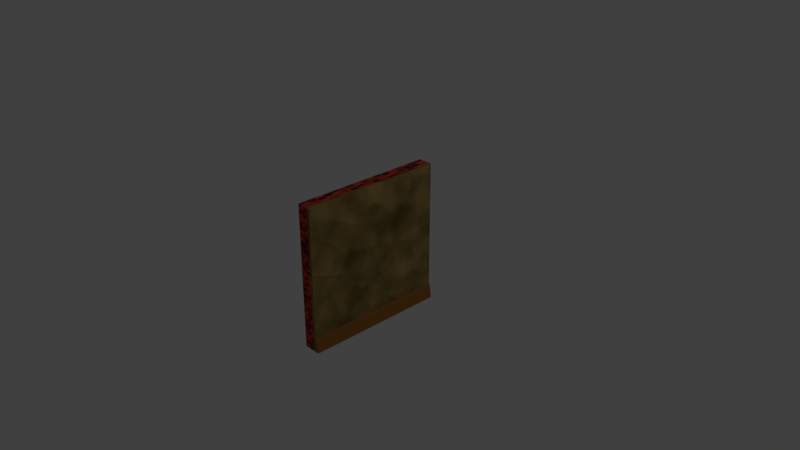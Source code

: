 # Source: WallSection.blend  (saved by Blender 2.79.0; exported with 4.5.12 LTS)
import bpy
from mathutils import Matrix  # noqa: F401  (used for matrix-valued properties, if any)

bpy.ops.wm.read_factory_settings(use_empty=True)
scene = bpy.context.scene
scene.name = 'Scene'

# ---- collections
col_collection_1 = bpy.data.collections.new('Collection 1'); scene.collection.children.link(col_collection_1)

# ---- images (referenced by path relative to the original .blend; pixels are not part of the script)
import os
ASSET_DIR = os.environ.get("B2B_ASSET_DIR", "")  # directory of the original .blend (textures are referenced by path, not embedded)
HERE = os.path.dirname(os.path.abspath(__file__))  # packed textures are extracted next to this script under _unpacked/

def load_image(name, relpath, width, height, colorspace="sRGB"):
    """Load a texture the original file referenced (path relative to the .blend, or extracted next to this script)."""
    p = next((c for c in (os.path.join(HERE, relpath), os.path.join(ASSET_DIR, relpath)) if relpath and os.path.exists(c)), "")
    if p:
        img = bpy.data.images.load(p, check_existing=True)
        img.name = name
    else:  # same state as the original file: an image datablock whose file is absent (Cycles renders it pink)
        img = bpy.data.images.new(name, width, height)
        img.source = "FILE"
        img.filepath = "//" + (relpath or name)
    img.colorspace_settings.name = colorspace
    return img
img_untitled = load_image('Untitled', 'WallTex.png', 1024, 1024, 'sRGB')

# ---- materials (node trees are filled in below, after node groups)
mat_material = bpy.data.materials.new('Material')
mat_material.alpha_threshold = 0.0
mat_material.roughness = 0.5
mat_material.line_color = (0.0, 0.0, 0.0, 1.0)
mat_material_001 = bpy.data.materials.new('Material.001')
mat_material_001.alpha_threshold = 0.0
mat_material_001.roughness = 0.5
mat_material_002 = bpy.data.materials.new('Material.002')
mat_material_002.alpha_threshold = 0.0
mat_material_002.roughness = 0.5

# ---- material node trees
mat_material.use_nodes = True; mat_material.node_tree.nodes.clear()
_N = mat_material.node_tree.nodes; _L = mat_material.node_tree.links
n0 = _N.new('ShaderNodeTexNoise'); n0.name = 'Noise Texture.001'; n0.location = (-543, 329)
n1 = _N.new('ShaderNodeValToRGB'); n1.name = 'ColorRamp.001'; n1.location = (-358, 381)
while len(n1.color_ramp.elements) > 1: n1.color_ramp.elements.remove(n1.color_ramp.elements[-1])
n1.color_ramp.elements[0].position = 0.0; n1.color_ramp.elements[0].color = (0.0, 0.0, 0.0, 1.0)
_e = n1.color_ramp.elements.new(1.0); _e.color = (0.8049, 0.5495, 0.2258, 1.0)
n2 = _N.new('ShaderNodeTexVoronoi'); n2.name = 'Voronoi Texture'; n2.location = (-544, 137)
n3 = _N.new('ShaderNodeTexNoise'); n3.name = 'Noise Texture'; n3.location = (-543, 499)
n4 = _N.new('ShaderNodeOutputMaterial'); n4.name = 'Material Output'; n4.location = (591, 301)
n5 = _N.new('ShaderNodeValToRGB'); n5.name = 'ColorRamp.002'; n5.location = (-360, 160)
while len(n5.color_ramp.elements) > 1: n5.color_ramp.elements.remove(n5.color_ramp.elements[-1])
n5.color_ramp.elements[0].position = 0.0; n5.color_ramp.elements[0].color = (0.0, 0.0, 0.0, 1.0)
_e = n5.color_ramp.elements.new(1.0); _e.color = (1.0, 1.0, 1.0, 1.0)
n6 = _N.new('ShaderNodeBump'); n6.name = 'Bump'; n6.location = (-5, 240)
n6.inputs[1].default_value = 0.1
n6.inputs[2].default_value = 1.0
n7 = _N.new('ShaderNodeMix'); n7.name = 'Mix'; n7.location = (-9, 530)
n7.width = 134
n7.data_type = 'RGBA'
n8 = _N.new('ShaderNodeValToRGB'); n8.name = 'ColorRamp'; n8.location = (-360, 600)
while len(n8.color_ramp.elements) > 1: n8.color_ramp.elements.remove(n8.color_ramp.elements[-1])
n8.color_ramp.elements[0].position = 0.0; n8.color_ramp.elements[0].color = (0.0, 0.0, 0.0, 1.0)
_e = n8.color_ramp.elements.new(1.0); _e.color = (0.3277, 0.2138, 0.02598, 1.0)
n9 = _N.new('ShaderNodeBsdfDiffuse'); n9.name = 'Diffuse BSDF'; n9.location = (301, 301)
n10 = _N.new('ShaderNodeTexImage'); n10.name = 'Image Texture'; n10.location = (422, 239)
n10.width = 140
n10.image = img_untitled
n11 = _N.new('ShaderNodeMath'); n11.name = 'Math'; n11.location = (0, 0)
n11.operation = 'MULTIPLY'
_L.new(n9.outputs[0], n4.inputs[0])
_L.new(n0.outputs[0], n1.inputs[0])
_L.new(n3.outputs[0], n8.inputs[0])
_L.new(n8.outputs[0], n7.inputs[6])
_L.new(n1.outputs[0], n7.inputs[7])
_L.new(n6.outputs[0], n9.inputs[2])
_L.new(n7.outputs[2], n9.inputs[0])
_L.new(n5.outputs[0], n6.inputs[3])
_L.new(n11.outputs[0], n5.inputs[0])
_L.new(n2.outputs[0], n11.inputs[0])
_L.new(n2.outputs[0], n11.inputs[1])
n4.is_active_output = True
mat_material_001.use_nodes = True; mat_material_001.node_tree.nodes.clear()
_N = mat_material_001.node_tree.nodes; _L = mat_material_001.node_tree.links
n0 = _N.new('ShaderNodeTexNoise'); n0.name = 'Noise Texture'; n0.location = (-186, 354)
n0.inputs[2].default_value = 100.0
n1 = _N.new('ShaderNodeOutputMaterial'); n1.name = 'Material Output'; n1.location = (508, 370)
n2 = _N.new('ShaderNodeValToRGB'); n2.name = 'ColorRamp'; n2.location = (3, 423)
while len(n2.color_ramp.elements) > 1: n2.color_ramp.elements.remove(n2.color_ramp.elements[-1])
n2.color_ramp.elements[0].position = 0.0; n2.color_ramp.elements[0].color = (0.0, 0.0, 0.0, 1.0)
_e = n2.color_ramp.elements.new(0.04348); _e.color = (0.07927, 0.02746, 0.01565, 1.0)
_e = n2.color_ramp.elements.new(0.3587); _e.color = (0.3447, 0.1402, 0.0232, 1.0)
_e = n2.color_ramp.elements.new(0.6884); _e.color = (0.3958, 0.1496, 0.04774, 1.0)
_e = n2.color_ramp.elements.new(0.7935); _e.color = (0.447, 0.1873, 0.04571, 1.0)
n3 = _N.new('ShaderNodeBsdfDiffuse'); n3.name = 'Diffuse BSDF'; n3.location = (331, 371)
n4 = _N.new('ShaderNodeTexImage'); n4.name = 'Image Texture'; n4.location = (422, 239)
n4.width = 140
n4.image = img_untitled
_L.new(n3.outputs[0], n1.inputs[0])
_L.new(n0.outputs[0], n2.inputs[0])
_L.new(n2.outputs[0], n3.inputs[0])
n1.is_active_output = True
mat_material_002.use_nodes = True; mat_material_002.node_tree.nodes.clear()
_N = mat_material_002.node_tree.nodes; _L = mat_material_002.node_tree.links
n0 = _N.new('ShaderNodeOutputMaterial'); n0.name = 'Material Output'; n0.location = (550, 388)
n1 = _N.new('ShaderNodeTexBrick'); n1.name = 'Brick Texture'; n1.location = (59, 394)
n1.inputs[1].default_value = (0.8, 0.05954, 0.03644, 1.0)
n1.inputs[2].default_value = (0.04872, 0.01028, 0.007905, 1.0)
n1.inputs[3].default_value = (0.1218, 0.1218, 0.1218, 1.0)
n1.inputs[4].default_value = 25.0
n1.inputs[5].default_value = 0.01
n1.inputs[6].default_value = 0.01
n1.inputs[8].default_value = 1.0
n2 = _N.new('ShaderNodeUVMap'); n2.name = 'UV Map'; n2.location = (-145, 365)
n3 = _N.new('ShaderNodeBsdfDiffuse'); n3.name = 'Diffuse BSDF'; n3.location = (260, 388)
n4 = _N.new('ShaderNodeTexImage'); n4.name = 'Image Texture'; n4.location = (422, 239)
n4.width = 140
n4.image = img_untitled
_L.new(n3.outputs[0], n0.inputs[0])
_L.new(n1.outputs[0], n3.inputs[0])
_L.new(n2.outputs[0], n1.inputs[0])
n0.is_active_output = True

# ---- world
world_world = bpy.data.worlds.new('World'); scene.world = world_world
world_world.color = (0.05088, 0.05088, 0.05088)
world_world.use_sun_shadow = False
world_world.sun_shadow_jitter_overblur = 0.0
world_world.cycles.sampling_method = 'MANUAL'

# ---- cameras
cam_camera = bpy.data.cameras.new('Camera')
cam_camera.clip_end = 100.0
cam_camera.lens = 35.0
cam_camera.sensor_width = 32.0
cam_camera.sensor_height = 18.0
cam_camera.ortho_scale = 7.314
cam_camera.dof.focus_distance = 0.0

# ---- lights
light_lamp = bpy.data.lights.new('Lamp', 'POINT')
light_lamp.transmission_factor = 0.0
light_lamp.cutoff_distance = 30.0
light_lamp.energy = 100.0
light_lamp.shadow_buffer_clip_start = 1.001
light_lamp.shadow_soft_size = 0.1
light_lamp.shadow_maximum_resolution = 0.006
light_lamp.use_absolute_resolution = True

# ---- meshes
me_cube = bpy.data.meshes.new('Cube')
me_cube.from_pydata([(1.0, 1.0, -1.0), (1.0, -1.0, -1.0), (-1.0, -1.0, -1.0), (-1.0, 1.0, -1.0), (1.0, 1.0, 1.0), (1.0, -1.0, 1.0), (-1.0, -1.0, 1.0), (-1.0, 1.0, 1.0), (1.0, 1.0, -0.8), (1.0, -1.0, -0.8), (-1.0, -1.0, -0.8), (-1.0, 1.0, -0.8), (1.432, 1.0, -1.0), (1.432, -1.0, -1.0), (1.224, 1.0, -0.8168), (1.224, -1.0, -0.8168), (0.6087, 1.0, -1.0), (0.6087, -1.0, -1.0), (0.6087, 1.0, 1.0), (0.6087, -1.0, 1.0), (0.6087, 1.0, -0.8), (0.6087, -1.0, -0.8)], [], [(16, 17, 2, 3), (18, 7, 6, 19), (8, 4, 5, 9), (21, 19, 6, 10), (10, 6, 7, 11), (20, 16, 3, 11), (18, 20, 11, 7), (2, 10, 11, 3), (17, 21, 10, 2), (8, 9, 15, 14), (12, 14, 15, 13), (9, 1, 13, 15), (1, 0, 12, 13), (0, 8, 14, 12), (1, 9, 21, 17), (4, 8, 20, 18), (8, 0, 16, 20), (9, 5, 19, 21), (4, 18, 19, 5), (0, 1, 17, 16)])
me_cube.polygons.foreach_set('material_index', [2, 2, 0, 2, 2, 2, 2, 2, 2, 1, 1, 1, 1, 1, 0, 0, 0, 0, 0, 0])
_uv = me_cube.uv_layers.new(name='UVMap')
_uv.uv.foreach_set('vector', [0.2356, 0.5167, 0.2356, 0.2033, 0.5604, 0.2033, 0.5604, 0.5167, 0.6649, 0.2385, 0.7723, 0.2385, 0.7723, 0.4105, 0.6649, 0.4105, 0.4962, 0.1905, 0.376, 0.1905, 0.376, 0.01853, 0.4962, 0.01853, 0.696, 0.5587, 0.696, 0.9659, 0.5799, 0.9659, 0.5799, 0.5587, 0.1133, 0.9726, 0.1133, 0.5931, 0.5349, 0.5931, 0.5349, 0.9726, 0.1841, 0.02345, 0.1841, 0.09199, 0.08126, 0.09199, 0.08126, 0.02345, 0.03697, 0.9644, 0.03697, 0.5848, 0.09671, 0.5848, 0.09671, 0.9644, 0.5449, 0.5484, 0.5449, 0.5825, 0.1054, 0.5825, 0.1054, 0.5484, 0.1841, 0.09207, 0.1841, 0.1606, 0.08126, 0.1606, 0.08126, 0.09207, 0.7442, 0.7378, 0.7442, 0.5658, 0.7592, 0.5658, 0.7592, 0.7378, 0.7734, 0.7378, 0.7592, 0.7378, 0.7592, 0.5658, 0.7734, 0.5658, 0.7731, 0.5053, 0.7598, 0.5053, 0.7598, 0.4681, 0.772, 0.486, 0.9027, 0.547, 0.9027, 0.8605, 0.8155, 0.8605, 0.8155, 0.547, 0.9317, 0.4508, 0.9184, 0.4508, 0.9195, 0.4315, 0.9317, 0.4136, 0.7598, 0.5053, 0.7731, 0.5053, 0.7731, 0.539, 0.7598, 0.539, 0.7982, 0.4508, 0.9184, 0.4508, 0.9184, 0.4844, 0.7982, 0.4844, 0.9184, 0.4508, 0.9317, 0.4508, 0.9317, 0.4844, 0.9184, 0.4844, 0.7731, 0.5053, 0.8933, 0.5053, 0.8933, 0.539, 0.7731, 0.539, 0.6388, 0.2385, 0.6649, 0.2385, 0.6649, 0.4105, 0.6388, 0.4105, 0.1566, 0.5167, 0.1566, 0.2033, 0.2356, 0.2033, 0.2356, 0.5167])
me_cube.materials.append(mat_material)
me_cube.materials.append(mat_material_001)
me_cube.materials.append(mat_material_002)
me_cube.use_remesh_preserve_volume = False
me_cube.use_remesh_preserve_attributes = False
me_cube.use_mirror_vertex_groups = False
me_cube.update()

# ---- objects
ob_cube = bpy.data.objects.new('Cube', me_cube)
ob_lamp = bpy.data.objects.new('Lamp', light_lamp)
ob_camera = bpy.data.objects.new('Camera', cam_camera)

# ---- transforms, parenting, visibility, modifiers, constraints
ob_cube.location = (0.0, 0.0, 0.0)
ob_cube.scale = (0.1, 1.0, 1.0)
ob_cube.lock_rotations_4d = False
ob_cube.empty_display_type = 'ARROWS'
ob_cube.lineart.crease_threshold = 0.0
ob_lamp.location = (4.076, 1.005, 5.904)
ob_lamp.rotation_euler = (0.6503, 0.05522, 1.866)
ob_lamp.lock_rotations_4d = False
ob_lamp.empty_display_type = 'ARROWS'
ob_lamp.color = (0.0, 0.0, 0.0, 0.0)
ob_lamp.lineart.crease_threshold = 0.0
ob_camera.location = (7.481, -6.508, 5.344)
ob_camera.rotation_euler = (1.109, 0.0, 0.8149)
ob_camera.lock_rotations_4d = False
ob_camera.empty_display_type = 'ARROWS'
ob_camera.color = (0.0, 0.0, 0.0, 0.0)
ob_camera.display_type = 'WIRE'
ob_camera.lineart.crease_threshold = 0.0

# ---- collection membership
col_collection_1.objects.link(ob_cube)
col_collection_1.objects.link(ob_lamp)
col_collection_1.objects.link(ob_camera)

# ---- scene / render settings (as saved in the file)
scene.camera = ob_camera
scene.frame_start = 1; scene.frame_end = 250; scene.frame_set(1)
scene.render.engine = 'CYCLES'
scene.render.resolution_percentage = 50
scene.render.dither_intensity = 0.0
scene.cycles.use_denoising = False
scene.cycles.samples = 128
scene.cycles.sampling_pattern = 'TABULATED_SOBOL'
scene.cycles.use_adaptive_sampling = False
scene.cycles.use_light_tree = False
scene.cycles.blur_glossy = 0.0
scene.cycles.sample_clamp_indirect = 0.0
scene.view_settings.view_transform = 'Standard'
bpy.context.view_layer.update()
